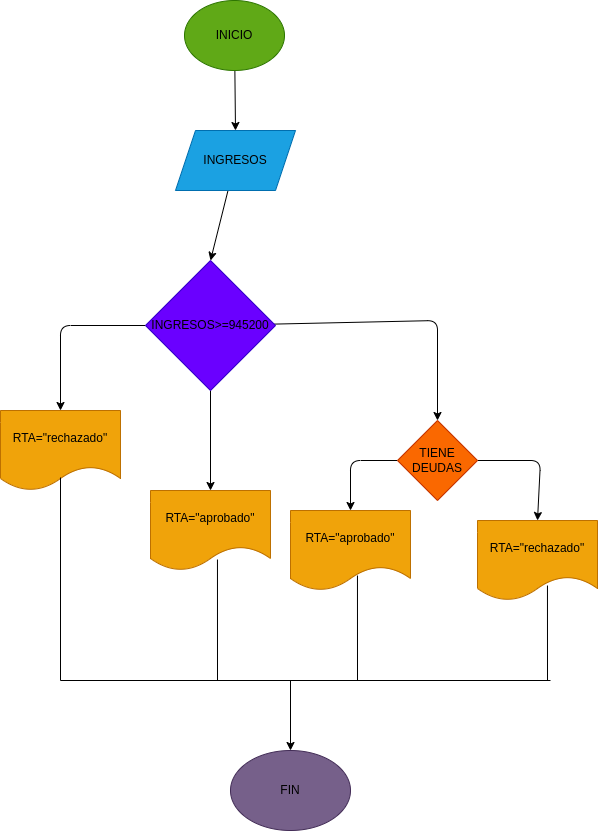

The diagram above was exported from draw.io. Its source (the exported page's mxGraphModel, read from the mxfile embedded in the PNG):
<mxGraphModel dx="576" dy="413" grid="1" gridSize="10" guides="1" tooltips="1" connect="1" arrows="1" fold="1" page="1" pageScale="1" pageWidth="827" pageHeight="1169" math="0" shadow="0">
  <root>
    <mxCell id="0" />
    <mxCell id="1" parent="0" />
    <mxCell id="3" style="edgeStyle=none;html=1;fontColor=#000000;entryX=0.5;entryY=0;entryDx=0;entryDy=0;" edge="1" parent="1" source="2" target="4">
      <mxGeometry relative="1" as="geometry">
        <mxPoint x="280" y="130" as="targetPoint" />
      </mxGeometry>
    </mxCell>
    <mxCell id="2" value="&lt;font color=&quot;#000000&quot;&gt;INICIO&lt;/font&gt;" style="ellipse;whiteSpace=wrap;html=1;fillColor=#60a917;fontColor=#ffffff;strokeColor=#2D7600;" vertex="1" parent="1">
      <mxGeometry x="414" y="10" width="100" height="70" as="geometry" />
    </mxCell>
    <mxCell id="5" style="edgeStyle=none;html=1;fontColor=#000000;entryX=0.5;entryY=0;entryDx=0;entryDy=0;" edge="1" parent="1" source="4" target="6">
      <mxGeometry relative="1" as="geometry">
        <mxPoint x="280" y="270" as="targetPoint" />
      </mxGeometry>
    </mxCell>
    <mxCell id="4" value="&lt;font color=&quot;#000000&quot;&gt;INGRESOS&lt;/font&gt;" style="shape=parallelogram;perimeter=parallelogramPerimeter;whiteSpace=wrap;html=1;fixedSize=1;fontColor=#ffffff;fillColor=#1ba1e2;strokeColor=#006EAF;" vertex="1" parent="1">
      <mxGeometry x="405" y="140" width="120" height="60" as="geometry" />
    </mxCell>
    <mxCell id="7" style="edgeStyle=none;html=1;fontColor=#000000;entryX=0.5;entryY=0;entryDx=0;entryDy=0;" edge="1" parent="1" source="6" target="10">
      <mxGeometry relative="1" as="geometry">
        <mxPoint x="610" y="440" as="targetPoint" />
        <Array as="points">
          <mxPoint x="667" y="330" />
        </Array>
      </mxGeometry>
    </mxCell>
    <mxCell id="9" style="edgeStyle=none;html=1;fontColor=#000000;" edge="1" parent="1" source="6">
      <mxGeometry relative="1" as="geometry">
        <mxPoint x="290" y="420" as="targetPoint" />
        <Array as="points">
          <mxPoint x="290" y="335" />
        </Array>
      </mxGeometry>
    </mxCell>
    <mxCell id="31" style="edgeStyle=none;html=1;fontColor=#000000;entryX=0.5;entryY=0;entryDx=0;entryDy=0;" edge="1" parent="1" source="6" target="32">
      <mxGeometry relative="1" as="geometry">
        <mxPoint x="460" y="490" as="targetPoint" />
      </mxGeometry>
    </mxCell>
    <mxCell id="6" value="&lt;font color=&quot;#000000&quot;&gt;INGRESOS&amp;gt;=945200&lt;/font&gt;" style="rhombus;whiteSpace=wrap;html=1;fontColor=#ffffff;fillColor=#6a00ff;strokeColor=#3700CC;" vertex="1" parent="1">
      <mxGeometry x="375" y="270" width="130" height="130" as="geometry" />
    </mxCell>
    <mxCell id="27" style="edgeStyle=none;html=1;fontColor=#000000;entryX=0.5;entryY=0;entryDx=0;entryDy=0;" edge="1" parent="1" source="10" target="29">
      <mxGeometry relative="1" as="geometry">
        <mxPoint x="580" y="510" as="targetPoint" />
        <Array as="points">
          <mxPoint x="580" y="470" />
        </Array>
      </mxGeometry>
    </mxCell>
    <mxCell id="28" style="edgeStyle=none;html=1;fontColor=#000000;entryX=0.5;entryY=0;entryDx=0;entryDy=0;" edge="1" parent="1" source="10" target="30">
      <mxGeometry relative="1" as="geometry">
        <mxPoint x="730" y="530" as="targetPoint" />
        <Array as="points">
          <mxPoint x="770" y="470" />
        </Array>
      </mxGeometry>
    </mxCell>
    <mxCell id="10" value="TIENE DEUDAS" style="rhombus;whiteSpace=wrap;html=1;fontColor=#000000;fillColor=#fa6800;strokeColor=#C73500;" vertex="1" parent="1">
      <mxGeometry x="627" y="430" width="80" height="80" as="geometry" />
    </mxCell>
    <mxCell id="22" value="&lt;font color=&quot;#000000&quot;&gt;FIN&lt;/font&gt;" style="ellipse;whiteSpace=wrap;html=1;fontColor=#ffffff;fillColor=#76608a;strokeColor=#432D57;" vertex="1" parent="1">
      <mxGeometry x="460" y="760" width="120" height="80" as="geometry" />
    </mxCell>
    <mxCell id="23" value="RTA=&quot;rechazado&quot;" style="shape=document;whiteSpace=wrap;html=1;boundedLbl=1;fontColor=#000000;fillColor=#f0a30a;strokeColor=#BD7000;" vertex="1" parent="1">
      <mxGeometry x="230" y="420" width="120" height="80" as="geometry" />
    </mxCell>
    <mxCell id="29" value="RTA=&quot;aprobado&quot;" style="shape=document;whiteSpace=wrap;html=1;boundedLbl=1;fontColor=#000000;fillColor=#f0a30a;strokeColor=#BD7000;" vertex="1" parent="1">
      <mxGeometry x="520" y="520" width="120" height="80" as="geometry" />
    </mxCell>
    <mxCell id="30" value="RTA=&quot;rechazado&quot;" style="shape=document;whiteSpace=wrap;html=1;boundedLbl=1;fontColor=#000000;fillColor=#f0a30a;strokeColor=#BD7000;" vertex="1" parent="1">
      <mxGeometry x="707" y="530" width="120" height="80" as="geometry" />
    </mxCell>
    <mxCell id="32" value="RTA=&quot;aprobado&quot;" style="shape=document;whiteSpace=wrap;html=1;boundedLbl=1;fontColor=#000000;fillColor=#f0a30a;strokeColor=#BD7000;" vertex="1" parent="1">
      <mxGeometry x="380" y="500" width="120" height="80" as="geometry" />
    </mxCell>
    <mxCell id="33" value="" style="endArrow=none;html=1;fontColor=#000000;entryX=0.5;entryY=0.838;entryDx=0;entryDy=0;entryPerimeter=0;" edge="1" parent="1" target="23">
      <mxGeometry width="50" height="50" relative="1" as="geometry">
        <mxPoint x="290" y="690" as="sourcePoint" />
        <mxPoint x="300" y="530" as="targetPoint" />
      </mxGeometry>
    </mxCell>
    <mxCell id="34" value="" style="endArrow=none;html=1;fontColor=#000000;entryX=0.558;entryY=0.863;entryDx=0;entryDy=0;entryPerimeter=0;" edge="1" parent="1" target="32">
      <mxGeometry width="50" height="50" relative="1" as="geometry">
        <mxPoint x="447" y="690" as="sourcePoint" />
        <mxPoint x="450" y="600" as="targetPoint" />
      </mxGeometry>
    </mxCell>
    <mxCell id="35" value="" style="endArrow=none;html=1;fontColor=#000000;entryX=0.558;entryY=0.813;entryDx=0;entryDy=0;entryPerimeter=0;" edge="1" parent="1" target="29">
      <mxGeometry width="50" height="50" relative="1" as="geometry">
        <mxPoint x="587" y="690" as="sourcePoint" />
        <mxPoint x="610" y="610" as="targetPoint" />
      </mxGeometry>
    </mxCell>
    <mxCell id="36" value="" style="endArrow=none;html=1;fontColor=#000000;entryX=0.583;entryY=0.813;entryDx=0;entryDy=0;entryPerimeter=0;" edge="1" parent="1" target="30">
      <mxGeometry width="50" height="50" relative="1" as="geometry">
        <mxPoint x="777" y="690" as="sourcePoint" />
        <mxPoint x="780" y="630" as="targetPoint" />
      </mxGeometry>
    </mxCell>
    <mxCell id="37" value="" style="endArrow=none;html=1;fontColor=#000000;" edge="1" parent="1">
      <mxGeometry width="50" height="50" relative="1" as="geometry">
        <mxPoint x="290" y="690" as="sourcePoint" />
        <mxPoint x="780" y="690" as="targetPoint" />
      </mxGeometry>
    </mxCell>
    <mxCell id="38" value="" style="endArrow=classic;html=1;fontColor=#000000;" edge="1" parent="1">
      <mxGeometry width="50" height="50" relative="1" as="geometry">
        <mxPoint x="520" y="690" as="sourcePoint" />
        <mxPoint x="520" y="760" as="targetPoint" />
      </mxGeometry>
    </mxCell>
  </root>
</mxGraphModel>